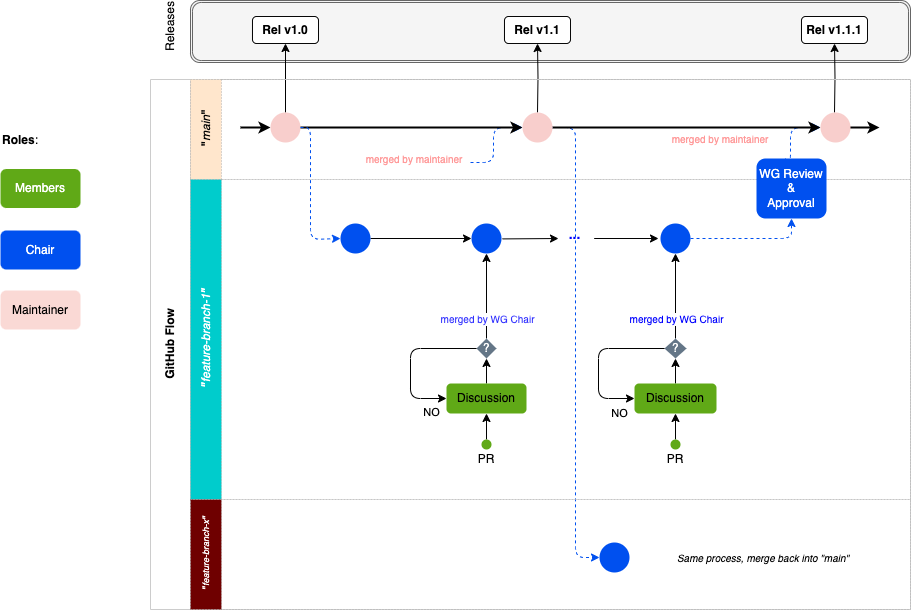

The diagram above was exported from draw.io. Its source (the exported page's mxGraphModel, read from the mxfile embedded in the PNG):
<mxGraphModel dx="1194" dy="739" grid="1" gridSize="10" guides="1" tooltips="1" connect="1" arrows="1" fold="1" page="1" pageScale="1" pageWidth="1169" pageHeight="827" math="0" shadow="0">
  <root>
    <mxCell id="0" />
    <mxCell id="1" parent="0" />
    <mxCell id="F_qaRK3N1rXw_WxEiezQ-1" value="" style="shape=ext;double=1;rounded=1;whiteSpace=wrap;html=1;fillColor=#f5f5f5;strokeColor=#666666;fontColor=#333333;" vertex="1" parent="1">
      <mxGeometry x="260" y="30" width="720" height="62" as="geometry" />
    </mxCell>
    <mxCell id="F_qaRK3N1rXw_WxEiezQ-2" value="" style="endArrow=classic;html=1;strokeColor=#000000;fontColor=#E6FFCC;entryX=0;entryY=0.5;entryDx=0;entryDy=0;strokeWidth=2;" edge="1" parent="1" target="F_qaRK3N1rXw_WxEiezQ-46">
      <mxGeometry width="50" height="50" relative="1" as="geometry">
        <mxPoint x="310" y="157" as="sourcePoint" />
        <mxPoint x="570" y="192" as="targetPoint" />
      </mxGeometry>
    </mxCell>
    <mxCell id="F_qaRK3N1rXw_WxEiezQ-3" value="&lt;font color=&quot;#000000&quot;&gt;&lt;b&gt;Rel v1.0&lt;/b&gt;&lt;/font&gt;" style="rounded=1;whiteSpace=wrap;html=1;fillColor=#FFFFFF;" vertex="1" parent="1">
      <mxGeometry x="322" y="46" width="66" height="27" as="geometry" />
    </mxCell>
    <mxCell id="F_qaRK3N1rXw_WxEiezQ-4" style="edgeStyle=orthogonalEdgeStyle;rounded=0;orthogonalLoop=1;jettySize=auto;html=1;exitX=0.5;exitY=0;exitDx=0;exitDy=0;entryX=0.5;entryY=1;entryDx=0;entryDy=0;strokeColor=#000000;fontColor=#E6FFCC;" edge="1" parent="1" source="F_qaRK3N1rXw_WxEiezQ-46" target="F_qaRK3N1rXw_WxEiezQ-3">
      <mxGeometry relative="1" as="geometry" />
    </mxCell>
    <mxCell id="F_qaRK3N1rXw_WxEiezQ-5" value="&lt;font color=&quot;#000000&quot;&gt;&lt;b&gt;Rel v1.1&lt;/b&gt;&lt;/font&gt;" style="rounded=1;whiteSpace=wrap;html=1;" vertex="1" parent="1">
      <mxGeometry x="574" y="46" width="66" height="27" as="geometry" />
    </mxCell>
    <mxCell id="F_qaRK3N1rXw_WxEiezQ-6" style="edgeStyle=orthogonalEdgeStyle;rounded=0;orthogonalLoop=1;jettySize=auto;html=1;exitX=0.5;exitY=0;exitDx=0;exitDy=0;entryX=0.5;entryY=1;entryDx=0;entryDy=0;strokeColor=#000000;fontColor=#E6FFCC;" edge="1" parent="1" target="F_qaRK3N1rXw_WxEiezQ-5">
      <mxGeometry relative="1" as="geometry">
        <mxPoint x="607" y="142" as="sourcePoint" />
      </mxGeometry>
    </mxCell>
    <mxCell id="F_qaRK3N1rXw_WxEiezQ-7" value="&lt;font color=&quot;#000000&quot;&gt;&lt;b&gt;Rel v1.1.1&lt;/b&gt;&lt;/font&gt;" style="rounded=1;whiteSpace=wrap;html=1;" vertex="1" parent="1">
      <mxGeometry x="871" y="46" width="66" height="27" as="geometry" />
    </mxCell>
    <mxCell id="F_qaRK3N1rXw_WxEiezQ-8" style="edgeStyle=orthogonalEdgeStyle;rounded=0;orthogonalLoop=1;jettySize=auto;html=1;exitX=0.5;exitY=0;exitDx=0;exitDy=0;entryX=0.5;entryY=1;entryDx=0;entryDy=0;strokeColor=#000000;fontColor=#E6FFCC;" edge="1" parent="1" target="F_qaRK3N1rXw_WxEiezQ-7">
      <mxGeometry relative="1" as="geometry">
        <mxPoint x="904" y="142" as="sourcePoint" />
      </mxGeometry>
    </mxCell>
    <mxCell id="F_qaRK3N1rXw_WxEiezQ-9" value="" style="endArrow=classic;html=1;strokeColor=#000000;fontColor=#E6FFCC;entryX=0;entryY=0.5;entryDx=0;entryDy=0;strokeWidth=2;" edge="1" parent="1">
      <mxGeometry width="50" height="50" relative="1" as="geometry">
        <mxPoint x="919" y="157" as="sourcePoint" />
        <mxPoint x="949.0000000000041" y="157" as="targetPoint" />
      </mxGeometry>
    </mxCell>
    <mxCell id="F_qaRK3N1rXw_WxEiezQ-10" value="" style="edgeStyle=segmentEdgeStyle;endArrow=classic;html=1;fontColor=#E6FFCC;entryX=0;entryY=0.5;entryDx=0;entryDy=0;dashed=1;strokeColor=#0050EF;" edge="1" parent="1">
      <mxGeometry width="50" height="50" relative="1" as="geometry">
        <mxPoint x="540" y="192" as="sourcePoint" />
        <mxPoint x="592" y="157" as="targetPoint" />
        <Array as="points">
          <mxPoint x="540" y="192" />
          <mxPoint x="563" y="192" />
          <mxPoint x="563" y="157" />
        </Array>
      </mxGeometry>
    </mxCell>
    <mxCell id="F_qaRK3N1rXw_WxEiezQ-11" value="&lt;font color=&quot;#000000&quot;&gt;Releases&lt;/font&gt;" style="text;html=1;strokeColor=none;fillColor=none;align=center;verticalAlign=middle;whiteSpace=wrap;rounded=0;fontColor=#E6FFCC;rotation=-90;" vertex="1" parent="1">
      <mxGeometry x="220" y="46" width="40" height="20" as="geometry" />
    </mxCell>
    <mxCell id="F_qaRK3N1rXw_WxEiezQ-12" value="Members" style="rounded=1;whiteSpace=wrap;html=1;dashed=1;dashPattern=1 2;labelBackgroundColor=none;strokeColor=none;fillColor=#60a917;fontColor=#ffffff;" vertex="1" parent="1">
      <mxGeometry x="70" y="198.5" width="80" height="39" as="geometry" />
    </mxCell>
    <mxCell id="F_qaRK3N1rXw_WxEiezQ-13" value="Maintainer" style="rounded=1;whiteSpace=wrap;html=1;dashed=1;dashPattern=1 2;labelBackgroundColor=none;strokeColor=none;fillColor=#fad9d5;" vertex="1" parent="1">
      <mxGeometry x="70" y="320" width="80" height="39" as="geometry" />
    </mxCell>
    <mxCell id="F_qaRK3N1rXw_WxEiezQ-14" value="Chair" style="rounded=1;whiteSpace=wrap;html=1;dashed=1;dashPattern=1 2;labelBackgroundColor=none;strokeColor=none;fillColor=#0050ef;fontColor=#ffffff;" vertex="1" parent="1">
      <mxGeometry x="70" y="260" width="80" height="39" as="geometry" />
    </mxCell>
    <mxCell id="F_qaRK3N1rXw_WxEiezQ-15" value="" style="ellipse;whiteSpace=wrap;html=1;fillColor=#0050ef;strokeColor=none;fontColor=#ffffff;aspect=fixed;" vertex="1" parent="1">
      <mxGeometry x="541" y="253" width="30" height="30" as="geometry" />
    </mxCell>
    <mxCell id="F_qaRK3N1rXw_WxEiezQ-16" style="edgeStyle=orthogonalEdgeStyle;rounded=0;orthogonalLoop=1;jettySize=auto;html=1;exitX=0.5;exitY=0;exitDx=0;exitDy=0;entryX=0.5;entryY=1;entryDx=0;entryDy=0;fontColor=#000000;strokeColor=#000000;" edge="1" parent="1" source="F_qaRK3N1rXw_WxEiezQ-24" target="F_qaRK3N1rXw_WxEiezQ-15">
      <mxGeometry relative="1" as="geometry" />
    </mxCell>
    <mxCell id="F_qaRK3N1rXw_WxEiezQ-17" value="&lt;font style=&quot;font-size: 10px&quot;&gt;merged by WG Chair&lt;/font&gt;" style="edgeLabel;html=1;align=center;verticalAlign=middle;resizable=0;points=[];fontColor=#3333FF;" vertex="1" connectable="0" parent="F_qaRK3N1rXw_WxEiezQ-16">
      <mxGeometry x="-0.3909" relative="1" as="geometry">
        <mxPoint y="6" as="offset" />
      </mxGeometry>
    </mxCell>
    <mxCell id="F_qaRK3N1rXw_WxEiezQ-18" value="" style="endArrow=classic;html=1;strokeColor=#000000;fontColor=#000000;fillColor=#0050ef;" edge="1" parent="1">
      <mxGeometry width="50" height="50" relative="1" as="geometry">
        <mxPoint x="572" y="268.40999999999985" as="sourcePoint" />
        <mxPoint x="628" y="268" as="targetPoint" />
      </mxGeometry>
    </mxCell>
    <mxCell id="F_qaRK3N1rXw_WxEiezQ-19" value="&lt;font size=&quot;1&quot; color=&quot;#0000ff&quot;&gt;&lt;b style=&quot;font-size: 14px&quot;&gt;...&lt;/b&gt;&lt;/font&gt;" style="text;html=1;strokeColor=none;fillColor=none;align=center;verticalAlign=middle;whiteSpace=wrap;rounded=0;fontColor=#E6FFCC;" vertex="1" parent="1">
      <mxGeometry x="609" y="254" width="71" height="20" as="geometry" />
    </mxCell>
    <mxCell id="F_qaRK3N1rXw_WxEiezQ-20" style="edgeStyle=orthogonalEdgeStyle;rounded=1;orthogonalLoop=1;jettySize=auto;html=1;exitX=0.414;exitY=0;exitDx=0;exitDy=0;entryX=0;entryY=0.5;entryDx=0;entryDy=0;dashed=1;strokeColor=#0050EF;exitPerimeter=0;" edge="1" parent="1" source="F_qaRK3N1rXw_WxEiezQ-61" target="F_qaRK3N1rXw_WxEiezQ-52">
      <mxGeometry relative="1" as="geometry">
        <Array as="points">
          <mxPoint x="860" y="192" />
          <mxPoint x="860" y="157" />
        </Array>
      </mxGeometry>
    </mxCell>
    <mxCell id="F_qaRK3N1rXw_WxEiezQ-21" value="" style="ellipse;whiteSpace=wrap;html=1;fillColor=#0050ef;strokeColor=none;fontColor=#ffffff;aspect=fixed;" vertex="1" parent="1">
      <mxGeometry x="730" y="253" width="30" height="30" as="geometry" />
    </mxCell>
    <mxCell id="F_qaRK3N1rXw_WxEiezQ-22" style="edgeStyle=orthogonalEdgeStyle;rounded=0;orthogonalLoop=1;jettySize=auto;html=1;exitX=0.5;exitY=0;exitDx=0;exitDy=0;fontColor=#000000;entryX=0.5;entryY=1;entryDx=0;entryDy=0;strokeColor=#000000;" edge="1" parent="1" source="F_qaRK3N1rXw_WxEiezQ-32" target="F_qaRK3N1rXw_WxEiezQ-21">
      <mxGeometry relative="1" as="geometry">
        <mxPoint x="714" y="240" as="targetPoint" />
      </mxGeometry>
    </mxCell>
    <mxCell id="F_qaRK3N1rXw_WxEiezQ-23" value="&lt;font style=&quot;font-size: 10px&quot;&gt;merged by WG Chair&lt;/font&gt;" style="edgeLabel;html=1;align=center;verticalAlign=middle;resizable=0;points=[];fontColor=#0000FF;" vertex="1" connectable="0" parent="F_qaRK3N1rXw_WxEiezQ-22">
      <mxGeometry x="-0.3909" relative="1" as="geometry">
        <mxPoint y="6" as="offset" />
      </mxGeometry>
    </mxCell>
    <mxCell id="F_qaRK3N1rXw_WxEiezQ-24" value="&lt;font&gt;?&lt;/font&gt;" style="rhombus;whiteSpace=wrap;html=1;fillColor=#647687;fontColor=#ffffff;strokeColor=none;" vertex="1" parent="1">
      <mxGeometry x="546" y="368" width="20" height="20" as="geometry" />
    </mxCell>
    <mxCell id="F_qaRK3N1rXw_WxEiezQ-25" style="edgeStyle=orthogonalEdgeStyle;rounded=0;orthogonalLoop=1;jettySize=auto;html=1;exitX=0.5;exitY=0;exitDx=0;exitDy=0;entryX=0.5;entryY=1;entryDx=0;entryDy=0;fontColor=#000000;strokeColor=#000000;" edge="1" parent="1" source="F_qaRK3N1rXw_WxEiezQ-28" target="F_qaRK3N1rXw_WxEiezQ-24">
      <mxGeometry relative="1" as="geometry">
        <mxPoint x="486" y="-28" as="sourcePoint" />
      </mxGeometry>
    </mxCell>
    <mxCell id="F_qaRK3N1rXw_WxEiezQ-26" value="" style="edgeStyle=segmentEdgeStyle;endArrow=classic;html=1;fontColor=#000000;entryX=0;entryY=0.5;entryDx=0;entryDy=0;exitX=0;exitY=0.5;exitDx=0;exitDy=0;strokeColor=#000000;" edge="1" parent="1" source="F_qaRK3N1rXw_WxEiezQ-24" target="F_qaRK3N1rXw_WxEiezQ-28">
      <mxGeometry width="50" height="50" relative="1" as="geometry">
        <mxPoint x="474" y="-71" as="sourcePoint" />
        <mxPoint x="462.794" y="-12.789999999999964" as="targetPoint" />
        <Array as="points">
          <mxPoint x="480" y="378" />
          <mxPoint x="480" y="428" />
        </Array>
      </mxGeometry>
    </mxCell>
    <mxCell id="F_qaRK3N1rXw_WxEiezQ-27" value="&lt;font&gt;NO&lt;/font&gt;" style="edgeLabel;html=1;align=center;verticalAlign=middle;resizable=0;points=[];fontColor=#000000;" vertex="1" connectable="0" parent="F_qaRK3N1rXw_WxEiezQ-26">
      <mxGeometry x="-0.1316" y="16" relative="1" as="geometry">
        <mxPoint x="4" y="63.79" as="offset" />
      </mxGeometry>
    </mxCell>
    <mxCell id="F_qaRK3N1rXw_WxEiezQ-28" value="&lt;font&gt;Discussion&lt;/font&gt;" style="rounded=1;whiteSpace=wrap;html=1;fillColor=#60a917;fontColor=#000000;strokeColor=none;" vertex="1" parent="1">
      <mxGeometry x="516" y="413" width="80" height="30" as="geometry" />
    </mxCell>
    <mxCell id="F_qaRK3N1rXw_WxEiezQ-29" value="" style="endArrow=classic;html=1;fontColor=#000000;entryX=0.5;entryY=1;entryDx=0;entryDy=0;exitX=0.5;exitY=0;exitDx=0;exitDy=0;strokeColor=#000000;" edge="1" parent="1" source="F_qaRK3N1rXw_WxEiezQ-30" target="F_qaRK3N1rXw_WxEiezQ-28">
      <mxGeometry width="50" height="50" relative="1" as="geometry">
        <mxPoint x="310" y="-18" as="sourcePoint" />
        <mxPoint x="360" y="-68" as="targetPoint" />
      </mxGeometry>
    </mxCell>
    <mxCell id="F_qaRK3N1rXw_WxEiezQ-30" value="" style="ellipse;whiteSpace=wrap;html=1;aspect=fixed;fillColor=#60a917;fontColor=#000000;strokeColor=none;" vertex="1" parent="1">
      <mxGeometry x="551" y="469" width="10" height="10" as="geometry" />
    </mxCell>
    <mxCell id="F_qaRK3N1rXw_WxEiezQ-31" value="&lt;font color=&quot;#000000&quot;&gt;PR&lt;/font&gt;" style="text;html=1;strokeColor=none;fillColor=none;align=center;verticalAlign=middle;whiteSpace=wrap;rounded=0;fontColor=#E6FFCC;" vertex="1" parent="1">
      <mxGeometry x="536" y="479" width="40" height="20" as="geometry" />
    </mxCell>
    <mxCell id="F_qaRK3N1rXw_WxEiezQ-32" value="&lt;font&gt;?&lt;/font&gt;" style="rhombus;whiteSpace=wrap;html=1;fillColor=#647687;fontColor=#ffffff;strokeColor=none;" vertex="1" parent="1">
      <mxGeometry x="734" y="368" width="22" height="20" as="geometry" />
    </mxCell>
    <mxCell id="F_qaRK3N1rXw_WxEiezQ-33" style="edgeStyle=orthogonalEdgeStyle;rounded=0;orthogonalLoop=1;jettySize=auto;html=1;exitX=0.5;exitY=0;exitDx=0;exitDy=0;entryX=0.5;entryY=1;entryDx=0;entryDy=0;fontColor=#000000;strokeColor=#000000;" edge="1" parent="1" source="F_qaRK3N1rXw_WxEiezQ-36" target="F_qaRK3N1rXw_WxEiezQ-32">
      <mxGeometry relative="1" as="geometry">
        <mxPoint x="674" y="-28" as="sourcePoint" />
      </mxGeometry>
    </mxCell>
    <mxCell id="F_qaRK3N1rXw_WxEiezQ-34" value="" style="edgeStyle=segmentEdgeStyle;endArrow=classic;html=1;fontColor=#000000;entryX=0;entryY=0.5;entryDx=0;entryDy=0;exitX=0;exitY=0.5;exitDx=0;exitDy=0;strokeColor=#000000;" edge="1" parent="1" source="F_qaRK3N1rXw_WxEiezQ-32" target="F_qaRK3N1rXw_WxEiezQ-36">
      <mxGeometry width="50" height="50" relative="1" as="geometry">
        <mxPoint x="662" y="-71" as="sourcePoint" />
        <mxPoint x="650.7939999999999" y="-12.789999999999964" as="targetPoint" />
        <Array as="points">
          <mxPoint x="668" y="378" />
          <mxPoint x="668" y="428" />
        </Array>
      </mxGeometry>
    </mxCell>
    <mxCell id="F_qaRK3N1rXw_WxEiezQ-35" value="&lt;font&gt;NO&lt;/font&gt;" style="edgeLabel;html=1;align=center;verticalAlign=middle;resizable=0;points=[];fontColor=#000000;" vertex="1" connectable="0" parent="F_qaRK3N1rXw_WxEiezQ-34">
      <mxGeometry x="-0.1316" y="16" relative="1" as="geometry">
        <mxPoint x="4" y="64.78999999999999" as="offset" />
      </mxGeometry>
    </mxCell>
    <mxCell id="F_qaRK3N1rXw_WxEiezQ-36" value="&lt;font&gt;Discussion&lt;/font&gt;" style="rounded=1;whiteSpace=wrap;html=1;fillColor=#60a917;fontColor=#000000;strokeColor=none;" vertex="1" parent="1">
      <mxGeometry x="704" y="413" width="82" height="30" as="geometry" />
    </mxCell>
    <mxCell id="F_qaRK3N1rXw_WxEiezQ-37" value="" style="endArrow=classic;html=1;fontColor=#000000;entryX=0.5;entryY=1;entryDx=0;entryDy=0;exitX=0.5;exitY=0;exitDx=0;exitDy=0;strokeColor=#000000;" edge="1" parent="1" target="F_qaRK3N1rXw_WxEiezQ-36">
      <mxGeometry width="50" height="50" relative="1" as="geometry">
        <mxPoint x="745" y="469" as="sourcePoint" />
        <mxPoint x="548" y="-68" as="targetPoint" />
      </mxGeometry>
    </mxCell>
    <mxCell id="F_qaRK3N1rXw_WxEiezQ-38" value="&lt;font color=&quot;#000000&quot;&gt;PR&lt;/font&gt;" style="text;html=1;strokeColor=none;fillColor=none;align=center;verticalAlign=middle;whiteSpace=wrap;rounded=0;fontColor=#E6FFCC;" vertex="1" parent="1">
      <mxGeometry x="724" y="479" width="42" height="20" as="geometry" />
    </mxCell>
    <mxCell id="F_qaRK3N1rXw_WxEiezQ-39" value="" style="endArrow=classic;html=1;strokeColor=#000000;fontColor=#000000;exitX=0.77;exitY=0.7;exitDx=0;exitDy=0;exitPerimeter=0;fillColor=#0050ef;" edge="1" parent="1" source="F_qaRK3N1rXw_WxEiezQ-19">
      <mxGeometry width="50" height="50" relative="1" as="geometry">
        <mxPoint x="678" y="268.40999999999997" as="sourcePoint" />
        <mxPoint x="728" y="268" as="targetPoint" />
      </mxGeometry>
    </mxCell>
    <mxCell id="F_qaRK3N1rXw_WxEiezQ-40" value="" style="ellipse;whiteSpace=wrap;html=1;aspect=fixed;fillColor=#60a917;fontColor=#000000;strokeColor=none;" vertex="1" parent="1">
      <mxGeometry x="740" y="469" width="10" height="10" as="geometry" />
    </mxCell>
    <mxCell id="F_qaRK3N1rXw_WxEiezQ-41" style="edgeStyle=orthogonalEdgeStyle;rounded=0;orthogonalLoop=1;jettySize=auto;html=1;entryX=0;entryY=0.5;entryDx=0;entryDy=0;" edge="1" parent="1" source="F_qaRK3N1rXw_WxEiezQ-56" target="F_qaRK3N1rXw_WxEiezQ-15">
      <mxGeometry relative="1" as="geometry">
        <mxPoint x="440" y="269" as="sourcePoint" />
      </mxGeometry>
    </mxCell>
    <mxCell id="F_qaRK3N1rXw_WxEiezQ-42" value="GitHub Flow" style="swimlane;html=1;childLayout=stackLayout;resizeParent=1;resizeParentMax=0;horizontal=0;startSize=40;horizontalStack=0;strokeColor=#CCCCCC;" vertex="1" parent="1">
      <mxGeometry x="220" y="109" width="760" height="530" as="geometry">
        <mxRectangle x="30" y="133" width="30" height="50" as="alternateBounds" />
      </mxGeometry>
    </mxCell>
    <mxCell id="F_qaRK3N1rXw_WxEiezQ-43" value="" style="edgeStyle=segmentEdgeStyle;endArrow=classic;html=1;fontColor=#E6FFCC;entryX=0;entryY=0.5;entryDx=0;entryDy=0;dashed=1;fillColor=#d5e8d4;exitX=1;exitY=0.5;exitDx=0;exitDy=0;strokeColor=#0050EF;" edge="1" parent="F_qaRK3N1rXw_WxEiezQ-42" source="F_qaRK3N1rXw_WxEiezQ-48" target="F_qaRK3N1rXw_WxEiezQ-58">
      <mxGeometry width="50" height="50" relative="1" as="geometry">
        <mxPoint x="400" y="53" as="sourcePoint" />
        <mxPoint x="270" y="578" as="targetPoint" />
        <Array as="points">
          <mxPoint x="425" y="48" />
          <mxPoint x="425" y="478" />
        </Array>
      </mxGeometry>
    </mxCell>
    <mxCell id="F_qaRK3N1rXw_WxEiezQ-44" value="&lt;span style=&quot;background-color: rgb(255 , 230 , 204)&quot;&gt;&quot;&lt;i style=&quot;font-weight: normal&quot;&gt;main&lt;/i&gt;&quot;&lt;/span&gt;" style="swimlane;html=1;startSize=31;horizontal=0;fillColor=#ffe6cc;dashed=1;dashPattern=1 2;strokeColor=#B3B3B3;" vertex="1" parent="F_qaRK3N1rXw_WxEiezQ-42">
      <mxGeometry x="40" width="720" height="100" as="geometry">
        <mxRectangle x="20" width="460" height="20" as="alternateBounds" />
      </mxGeometry>
    </mxCell>
    <mxCell id="F_qaRK3N1rXw_WxEiezQ-45" value="" style="edgeStyle=orthogonalEdgeStyle;rounded=0;orthogonalLoop=1;jettySize=auto;html=1;strokeColor=#000000;fontColor=#E6FFCC;strokeWidth=2;" edge="1" parent="F_qaRK3N1rXw_WxEiezQ-44" source="F_qaRK3N1rXw_WxEiezQ-46" target="F_qaRK3N1rXw_WxEiezQ-48">
      <mxGeometry relative="1" as="geometry" />
    </mxCell>
    <mxCell id="F_qaRK3N1rXw_WxEiezQ-46" value="" style="ellipse;whiteSpace=wrap;html=1;aspect=fixed;fillColor=#f8cecc;strokeColor=none;" vertex="1" parent="F_qaRK3N1rXw_WxEiezQ-44">
      <mxGeometry x="80" y="33" width="30" height="30" as="geometry" />
    </mxCell>
    <mxCell id="F_qaRK3N1rXw_WxEiezQ-47" value="" style="edgeStyle=orthogonalEdgeStyle;rounded=0;orthogonalLoop=1;jettySize=auto;html=1;strokeColor=#000000;fontColor=#E6FFCC;strokeWidth=2;" edge="1" parent="F_qaRK3N1rXw_WxEiezQ-44" source="F_qaRK3N1rXw_WxEiezQ-48" target="F_qaRK3N1rXw_WxEiezQ-52">
      <mxGeometry relative="1" as="geometry" />
    </mxCell>
    <mxCell id="F_qaRK3N1rXw_WxEiezQ-48" value="" style="ellipse;whiteSpace=wrap;html=1;aspect=fixed;fillColor=#f8cecc;strokeColor=none;" vertex="1" parent="F_qaRK3N1rXw_WxEiezQ-44">
      <mxGeometry x="332" y="33" width="30" height="30" as="geometry" />
    </mxCell>
    <mxCell id="F_qaRK3N1rXw_WxEiezQ-49" value="" style="edgeStyle=orthogonalEdgeStyle;rounded=0;orthogonalLoop=1;jettySize=auto;html=1;strokeColor=none;strokeWidth=2;" edge="1" parent="F_qaRK3N1rXw_WxEiezQ-44">
      <mxGeometry relative="1" as="geometry">
        <mxPoint x="220" y="48" as="sourcePoint" />
        <mxPoint x="300" y="48" as="targetPoint" />
      </mxGeometry>
    </mxCell>
    <mxCell id="F_qaRK3N1rXw_WxEiezQ-50" value="" style="edgeStyle=orthogonalEdgeStyle;rounded=0;orthogonalLoop=1;jettySize=auto;html=1;strokeColor=none;strokeWidth=2;" edge="1" parent="F_qaRK3N1rXw_WxEiezQ-44">
      <mxGeometry relative="1" as="geometry">
        <mxPoint x="440" y="48" as="sourcePoint" />
        <mxPoint x="520" y="48" as="targetPoint" />
      </mxGeometry>
    </mxCell>
    <mxCell id="F_qaRK3N1rXw_WxEiezQ-51" value="" style="edgeStyle=orthogonalEdgeStyle;rounded=0;orthogonalLoop=1;jettySize=auto;html=1;strokeColor=none;strokeWidth=2;" edge="1" parent="F_qaRK3N1rXw_WxEiezQ-44">
      <mxGeometry relative="1" as="geometry">
        <mxPoint x="550" y="48" as="sourcePoint" />
        <mxPoint x="630" y="48" as="targetPoint" />
      </mxGeometry>
    </mxCell>
    <mxCell id="F_qaRK3N1rXw_WxEiezQ-52" value="" style="ellipse;whiteSpace=wrap;html=1;aspect=fixed;fillColor=#F8CECC;strokeColor=none;" vertex="1" parent="F_qaRK3N1rXw_WxEiezQ-44">
      <mxGeometry x="630" y="33" width="30" height="30" as="geometry" />
    </mxCell>
    <mxCell id="F_qaRK3N1rXw_WxEiezQ-53" value="&lt;font style=&quot;font-size: 10px&quot;&gt;merged by maintainer&lt;/font&gt;" style="text;html=1;strokeColor=none;fillColor=none;align=center;verticalAlign=middle;whiteSpace=wrap;rounded=0;fontColor=#FF9999;" vertex="1" parent="F_qaRK3N1rXw_WxEiezQ-44">
      <mxGeometry x="174" y="70" width="100" height="20" as="geometry" />
    </mxCell>
    <mxCell id="F_qaRK3N1rXw_WxEiezQ-54" value="&lt;font style=&quot;font-size: 10px&quot;&gt;merged by maintainer&lt;/font&gt;" style="text;html=1;strokeColor=none;fillColor=none;align=center;verticalAlign=middle;whiteSpace=wrap;rounded=0;fontColor=#FF9999;" vertex="1" parent="F_qaRK3N1rXw_WxEiezQ-44">
      <mxGeometry x="480" y="50" width="100" height="20" as="geometry" />
    </mxCell>
    <mxCell id="F_qaRK3N1rXw_WxEiezQ-55" value="&lt;i&gt;&quot;&lt;span style=&quot;font-weight: normal&quot;&gt;feature-branch-1&lt;/span&gt;&quot;&lt;/i&gt;" style="swimlane;html=1;startSize=31;horizontal=0;fillColor=#00CCCC;fontColor=#ffffff;dashed=1;dashPattern=1 2;strokeColor=#B3B3B3;" vertex="1" parent="F_qaRK3N1rXw_WxEiezQ-42">
      <mxGeometry x="40" y="100" width="720" height="320" as="geometry" />
    </mxCell>
    <mxCell id="F_qaRK3N1rXw_WxEiezQ-56" value="" style="ellipse;whiteSpace=wrap;html=1;aspect=fixed;fillColor=#0050EF;strokeColor=none;" vertex="1" parent="F_qaRK3N1rXw_WxEiezQ-55">
      <mxGeometry x="150" y="44" width="30" height="30" as="geometry" />
    </mxCell>
    <mxCell id="F_qaRK3N1rXw_WxEiezQ-57" value="&lt;i style=&quot;font-size: 9px;&quot;&gt;&quot;&lt;span style=&quot;font-weight: normal; font-size: 9px;&quot;&gt;feature-branch-x&lt;/span&gt;&quot;&lt;/i&gt;" style="swimlane;html=1;startSize=31;horizontal=0;fillColor=#6F0000;fontColor=#ffffff;dashed=1;dashPattern=1 2;fontSize=9;strokeColor=#B3B3B3;" vertex="1" parent="F_qaRK3N1rXw_WxEiezQ-42">
      <mxGeometry x="40" y="420" width="720" height="110" as="geometry">
        <mxRectangle x="20" y="240" width="460" height="20" as="alternateBounds" />
      </mxGeometry>
    </mxCell>
    <mxCell id="F_qaRK3N1rXw_WxEiezQ-58" value="" style="ellipse;whiteSpace=wrap;html=1;aspect=fixed;fillColor=#0050ef;fontColor=#ffffff;strokeColor=none;" vertex="1" parent="F_qaRK3N1rXw_WxEiezQ-57">
      <mxGeometry x="409" y="43" width="30" height="30" as="geometry" />
    </mxCell>
    <mxCell id="F_qaRK3N1rXw_WxEiezQ-59" value="Same process, merge back into &quot;main&quot;" style="text;html=1;strokeColor=none;fillColor=none;align=center;verticalAlign=middle;whiteSpace=wrap;rounded=0;fontSize=10;fontStyle=2" vertex="1" parent="F_qaRK3N1rXw_WxEiezQ-57">
      <mxGeometry x="460" y="48" width="226" height="20" as="geometry" />
    </mxCell>
    <mxCell id="F_qaRK3N1rXw_WxEiezQ-60" value="" style="edgeStyle=segmentEdgeStyle;endArrow=classic;html=1;fontColor=#E6FFCC;exitX=1;exitY=0.5;exitDx=0;exitDy=0;entryX=0;entryY=0.5;entryDx=0;entryDy=0;dashed=1;fillColor=#0050ef;strokeColor=#0050EF;" edge="1" parent="F_qaRK3N1rXw_WxEiezQ-42" source="F_qaRK3N1rXw_WxEiezQ-46" target="F_qaRK3N1rXw_WxEiezQ-56">
      <mxGeometry width="50" height="50" relative="1" as="geometry">
        <mxPoint x="340" y="222" as="sourcePoint" />
        <mxPoint x="390" y="172" as="targetPoint" />
        <Array as="points">
          <mxPoint x="160" y="48" />
          <mxPoint x="160" y="160" />
        </Array>
      </mxGeometry>
    </mxCell>
    <mxCell id="F_qaRK3N1rXw_WxEiezQ-61" value="WG Review&lt;br&gt;&amp;amp;&lt;br&gt;Approval" style="rounded=1;whiteSpace=wrap;html=1;fillColor=#0050ef;fontColor=#ffffff;strokeColor=none;" vertex="1" parent="1">
      <mxGeometry x="826" y="188" width="70" height="60" as="geometry" />
    </mxCell>
    <mxCell id="F_qaRK3N1rXw_WxEiezQ-62" style="edgeStyle=orthogonalEdgeStyle;rounded=1;orthogonalLoop=1;jettySize=auto;html=1;exitX=1;exitY=0.5;exitDx=0;exitDy=0;entryX=0.5;entryY=1;entryDx=0;entryDy=0;dashed=1;strokeColor=#0050EF;" edge="1" parent="1" source="F_qaRK3N1rXw_WxEiezQ-21" target="F_qaRK3N1rXw_WxEiezQ-61">
      <mxGeometry relative="1" as="geometry">
        <mxPoint x="760" y="268" as="sourcePoint" />
        <mxPoint x="890" y="157" as="targetPoint" />
        <Array as="points" />
      </mxGeometry>
    </mxCell>
    <mxCell id="F_qaRK3N1rXw_WxEiezQ-63" value="&lt;b&gt;Roles&lt;/b&gt;:" style="text;html=1;strokeColor=none;fillColor=none;align=center;verticalAlign=middle;whiteSpace=wrap;rounded=0;" vertex="1" parent="1">
      <mxGeometry x="70" y="160" width="40" height="20" as="geometry" />
    </mxCell>
  </root>
</mxGraphModel>